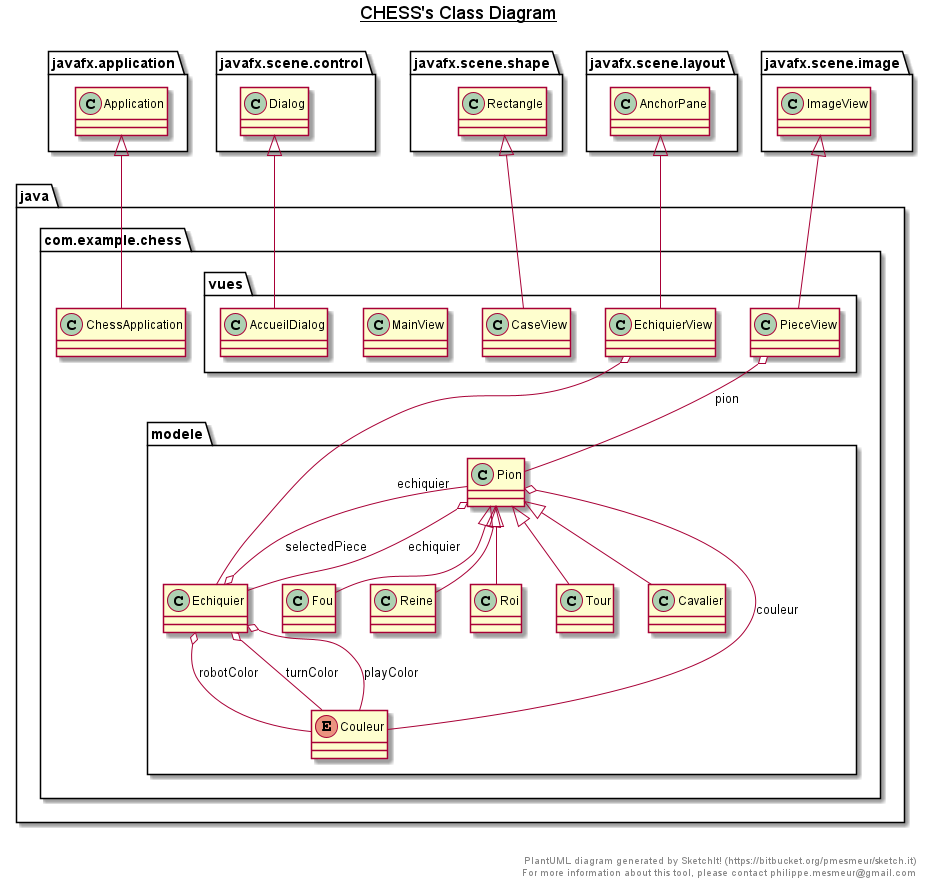

The diagram above was rendered by PlantUML. Its source (embedded in the PNG):
@startuml

title __CHESS's Class Diagram__\n

  namespace java {
    namespace com.example.chess {
      class com.example.chess.ChessApplication {
      }
    }
  }
  

  namespace java {
    namespace com.example.chess {
      namespace modele {
        class com.example.chess.modele.Cavalier {
        }
      }
    }
  }
  

  namespace java {
    namespace com.example.chess {
      namespace modele {
        enum Couleur {
        }
      }
    }
  }
  

  namespace java {
    namespace com.example.chess {
      namespace modele {
        class com.example.chess.modele.Echiquier {
        }
      }
    }
  }
  

  namespace java {
    namespace com.example.chess {
      namespace modele {
        class com.example.chess.modele.Fou {
        }
      }
    }
  }
  

  namespace java {
    namespace com.example.chess {
      namespace modele {
        class com.example.chess.modele.Pion {
        }
      }
    }
  }
  

  namespace java {
    namespace com.example.chess {
      namespace modele {
        class com.example.chess.modele.Reine {
        }
      }
    }
  }
  

  namespace java {
    namespace com.example.chess {
      namespace modele {
        class com.example.chess.modele.Roi {
        }
      }
    }
  }
  

  namespace java {
    namespace com.example.chess {
      namespace modele {
        class com.example.chess.modele.Tour {
        }
      }
    }
  }
  

  namespace java {
    namespace com.example.chess {
      namespace vues {
        class com.example.chess.vues.AccueilDialog {
        }
      }
    }
  }
  

  namespace java {
    namespace com.example.chess {
      namespace vues {
        class com.example.chess.vues.CaseView {
        }
      }
    }
  }
  

  namespace java {
    namespace com.example.chess {
      namespace vues {
        class com.example.chess.vues.EchiquierView {
        }
      }
    }
  }
  

  namespace java {
    namespace com.example.chess {
      namespace vues {
        class com.example.chess.vues.MainView {
        }
      }
    }
  }
  

  namespace java {
    namespace com.example.chess {
      namespace vues {
        class com.example.chess.vues.PieceView {
        }
      }
    }
  }
  

  com.example.chess.ChessApplication -up-|> javafx.application.Application
  com.example.chess.modele.Cavalier -up-|> com.example.chess.modele.Pion
  com.example.chess.modele.Echiquier o-- com.example.chess.modele.Couleur : playColor
  com.example.chess.modele.Echiquier o-- com.example.chess.modele.Couleur : robotColor
  com.example.chess.modele.Echiquier o-- com.example.chess.modele.Pion : selectedPiece
  com.example.chess.modele.Echiquier o-- com.example.chess.modele.Couleur : turnColor
  com.example.chess.modele.Fou -up-|> com.example.chess.modele.Pion
  com.example.chess.modele.Pion o-- com.example.chess.modele.Couleur : couleur
  com.example.chess.modele.Pion o-- com.example.chess.modele.Echiquier : echiquier
  com.example.chess.modele.Reine -up-|> com.example.chess.modele.Pion
  com.example.chess.modele.Roi -up-|> com.example.chess.modele.Pion
  com.example.chess.modele.Tour -up-|> com.example.chess.modele.Pion
  com.example.chess.vues.AccueilDialog -up-|> javafx.scene.control.Dialog
  com.example.chess.vues.CaseView -up-|> javafx.scene.shape.Rectangle
  com.example.chess.vues.EchiquierView -up-|> javafx.scene.layout.AnchorPane
  com.example.chess.vues.EchiquierView o-- com.example.chess.modele.Echiquier : echiquier
  com.example.chess.vues.PieceView -up-|> javafx.scene.image.ImageView
  com.example.chess.vues.PieceView o-- com.example.chess.modele.Pion : pion


right footer


PlantUML diagram generated by SketchIt! (https://bitbucket.org/pmesmeur/sketch.it)
For more information about this tool, please contact philippe.mesmeur@gmail.com
endfooter

@enduml